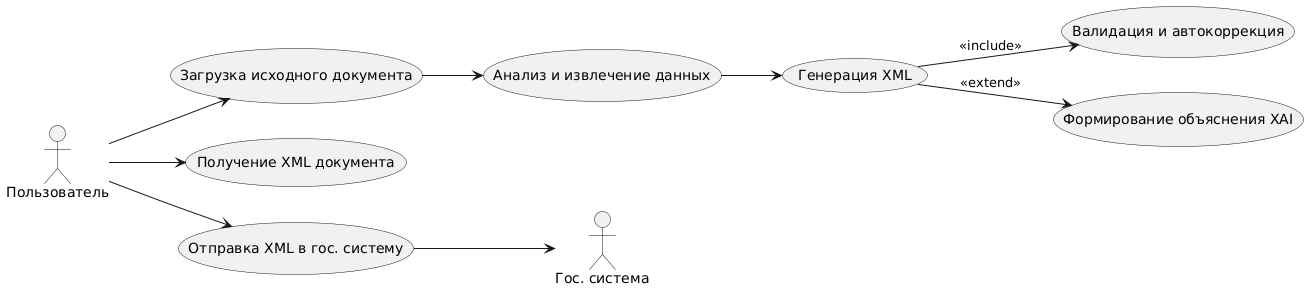

The diagram above was rendered by PlantUML. Its source (embedded in the PNG):
@startuml
left to right direction

actor "Пользователь" as User
actor "Гос. система" as GIS

User --> (Загрузка исходного документа)
User --> (Получение XML документа)
User --> (Отправка XML в гос. систему)

(Загрузка исходного документа) --> (Анализ и извлечение данных)
(Анализ и извлечение данных) --> (Генерация XML)

(Генерация XML) --> (Валидация и автокоррекция) : <<include>>
(Генерация XML) --> (Формирование объяснения XAI) : <<extend>>

(Отправка XML в гос. систему) --> GIS
@enduml